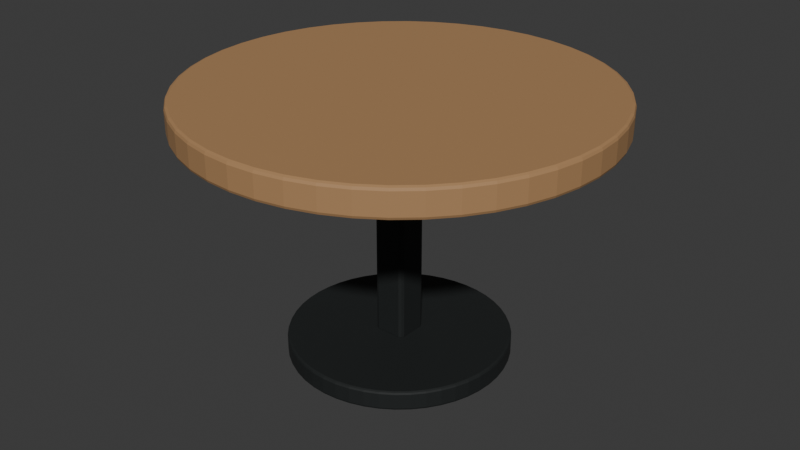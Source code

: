 # Source: best.blend  (saved by Blender 5.2.45; exported with 4.5.12 LTS)
import bpy
from mathutils import Matrix  # noqa: F401  (used for matrix-valued properties, if any)

bpy.ops.wm.read_factory_settings(use_empty=True)
scene = bpy.context.scene
scene.name = 'Scene'

# ---- collections
col_collection = bpy.data.collections.new('Collection'); scene.collection.children.link(col_collection)

# ---- materials (node trees are filled in below, after node groups)
mat_181c1c_008 = bpy.data.materials.new('#181c1c.008')
mat_181c1c_008.diffuse_color = (0.009134, 0.01161, 0.01161, 1.0)
mat_ad855b_014 = bpy.data.materials.new('#ad855b.014')
mat_ad855b_014.diffuse_color = (0.4179, 0.2346, 0.1046, 1.0)

# ---- material node trees
mat_181c1c_008.use_nodes = True; mat_181c1c_008.node_tree.nodes.clear()
_N = mat_181c1c_008.node_tree.nodes; _L = mat_181c1c_008.node_tree.links
n0 = _N.new('ShaderNodeBsdfPrincipled'); n0.name = 'Principled BSDF'; n0.location = (-200, 100)
n0.inputs[0].default_value = (0.009134, 0.01161, 0.01161, 1.0)
n0.inputs[2].default_value = 0.7
n0.inputs[10].default_value = 0.005
n1 = _N.new('ShaderNodeOutputMaterial'); n1.name = 'Material Output'; n1.location = (200, 100)
_L.new(n0.outputs[0], n1.inputs[0])
n1.is_active_output = True
mat_ad855b_014.use_nodes = True; mat_ad855b_014.node_tree.nodes.clear()
_N = mat_ad855b_014.node_tree.nodes; _L = mat_ad855b_014.node_tree.links
n0 = _N.new('ShaderNodeBsdfPrincipled'); n0.name = 'Principled BSDF'; n0.location = (-200, 100)
n0.inputs[0].default_value = (0.4179, 0.2346, 0.1046, 1.0)
n0.inputs[2].default_value = 0.7
n0.inputs[10].default_value = 0.005
n1 = _N.new('ShaderNodeOutputMaterial'); n1.name = 'Material Output'; n1.location = (200, 100)
_L.new(n0.outputs[0], n1.inputs[0])
n1.is_active_output = True

# ---- world
world_world = bpy.data.worlds.new('World'); scene.world = world_world
world_world.use_nodes = True; world_world.node_tree.nodes.clear()
_N = world_world.node_tree.nodes; _L = world_world.node_tree.links
n0 = _N.new('ShaderNodeOutputWorld'); n0.name = 'World Output'; n0.location = (200, 100)
n1 = _N.new('ShaderNodeBackground'); n1.name = 'Background'; n1.location = (-200, 100)
n1.inputs[0].default_value = (0.05088, 0.05088, 0.05088, 1.0)
_L.new(n1.outputs[0], n0.inputs[0])
n0.is_active_output = True
world_world.color = (0.05088, 0.05088, 0.05088)
world_world.sun_shadow_jitter_overblur = 0.0

# ---- meshes
me_cylinder_412 = bpy.data.meshes.new('Cylinder.412')
me_cylinder_412.from_pydata([(0.0, 0.335, -0.03), (0.0, 0.335, 0.03), (0.04373, 0.3321, -0.03), (0.04373, 0.3321, 0.03), (0.0867, 0.3236, -0.03), (0.0867, 0.3236, 0.03), (0.1282, 0.3095, -0.03), (0.1282, 0.3095, 0.03), (0.1675, 0.2901, -0.03), (0.1675, 0.2901, 0.03), (0.2039, 0.2658, -0.03), (0.2039, 0.2658, 0.03), (0.2369, 0.2369, -0.03), (0.2369, 0.2369, 0.03), (0.2658, 0.2039, -0.03), (0.2658, 0.2039, 0.03), (0.2901, 0.1675, -0.03), (0.2901, 0.1675, 0.03), (0.3095, 0.1282, -0.03), (0.3095, 0.1282, 0.03), (0.3236, 0.0867, -0.03), (0.3236, 0.0867, 0.03), (0.3321, 0.04373, -0.03), (0.3321, 0.04373, 0.03), (0.335, 0.0, -0.03), (0.335, 0.0, 0.03), (0.3321, -0.04373, -0.03), (0.3321, -0.04373, 0.03), (0.3236, -0.0867, -0.03), (0.3236, -0.0867, 0.03), (0.3095, -0.1282, -0.03), (0.3095, -0.1282, 0.03), (0.2901, -0.1675, -0.03), (0.2901, -0.1675, 0.03), (0.2658, -0.2039, -0.03), (0.2658, -0.2039, 0.03), (0.2369, -0.2369, -0.03), (0.2369, -0.2369, 0.03), (0.2039, -0.2658, -0.03), (0.2039, -0.2658, 0.03), (0.1675, -0.2901, -0.03), (0.1675, -0.2901, 0.03), (0.1282, -0.3095, -0.03), (0.1282, -0.3095, 0.03), (0.0867, -0.3236, -0.03), (0.0867, -0.3236, 0.03), (0.04373, -0.3321, -0.03), (0.04373, -0.3321, 0.03), (0.0, -0.335, -0.03), (0.0, -0.335, 0.03), (-0.04373, -0.3321, -0.03), (-0.04373, -0.3321, 0.03), (-0.0867, -0.3236, -0.03), (-0.0867, -0.3236, 0.03), (-0.1282, -0.3095, -0.03), (-0.1282, -0.3095, 0.03), (-0.1675, -0.2901, -0.03), (-0.1675, -0.2901, 0.03), (-0.2039, -0.2658, -0.03), (-0.2039, -0.2658, 0.03), (-0.2369, -0.2369, -0.03), (-0.2369, -0.2369, 0.03), (-0.2658, -0.2039, -0.03), (-0.2658, -0.2039, 0.03), (-0.2901, -0.1675, -0.03), (-0.2901, -0.1675, 0.03), (-0.3095, -0.1282, -0.03), (-0.3095, -0.1282, 0.03), (-0.3236, -0.0867, -0.03), (-0.3236, -0.0867, 0.03), (-0.3321, -0.04373, -0.03), (-0.3321, -0.04373, 0.03), (-0.335, 0.0, -0.03), (-0.335, 0.0, 0.03), (-0.3321, 0.04373, -0.03), (-0.3321, 0.04373, 0.03), (-0.3236, 0.0867, -0.03), (-0.3236, 0.0867, 0.03), (-0.3095, 0.1282, -0.03), (-0.3095, 0.1282, 0.03), (-0.2901, 0.1675, -0.03), (-0.2901, 0.1675, 0.03), (-0.2658, 0.2039, -0.03), (-0.2658, 0.2039, 0.03), (-0.2369, 0.2369, -0.03), (-0.2369, 0.2369, 0.03), (-0.2039, 0.2658, -0.03), (-0.2039, 0.2658, 0.03), (-0.1675, 0.2901, -0.03), (-0.1675, 0.2901, 0.03), (-0.1282, 0.3095, -0.03), (-0.1282, 0.3095, 0.03), (-0.0867, 0.3236, -0.03), (-0.0867, 0.3236, 0.03), (-0.04373, 0.3321, -0.03), (-0.04373, 0.3321, 0.03)], [], [(0, 1, 3, 2), (2, 3, 5, 4), (4, 5, 7, 6), (6, 7, 9, 8), (8, 9, 11, 10), (10, 11, 13, 12), (12, 13, 15, 14), (14, 15, 17, 16), (16, 17, 19, 18), (18, 19, 21, 20), (20, 21, 23, 22), (22, 23, 25, 24), (24, 25, 27, 26), (26, 27, 29, 28), (28, 29, 31, 30), (30, 31, 33, 32), (32, 33, 35, 34), (34, 35, 37, 36), (36, 37, 39, 38), (38, 39, 41, 40), (40, 41, 43, 42), (42, 43, 45, 44), (44, 45, 47, 46), (46, 47, 49, 48), (48, 49, 51, 50), (50, 51, 53, 52), (52, 53, 55, 54), (54, 55, 57, 56), (56, 57, 59, 58), (58, 59, 61, 60), (60, 61, 63, 62), (62, 63, 65, 64), (64, 65, 67, 66), (66, 67, 69, 68), (68, 69, 71, 70), (70, 71, 73, 72), (72, 73, 75, 74), (74, 75, 77, 76), (76, 77, 79, 78), (78, 79, 81, 80), (80, 81, 83, 82), (82, 83, 85, 84), (84, 85, 87, 86), (86, 87, 89, 88), (88, 89, 91, 90), (90, 91, 93, 92), (3, 1, 95, 93, 91, 89, 87, 85, 83, 81, 79, 77, 75, 73, 71, 69, 67, 65, 63, 61, 59, 57, 55, 53, 51, 49, 47, 45, 43, 41, 39, 37, 35, 33, 31, 29, 27, 25, 23, 21, 19, 17, 15, 13, 11, 9, 7, 5), (92, 93, 95, 94), (94, 95, 1, 0), (0, 2, 4, 6, 8, 10, 12, 14, 16, 18, 20, 22, 24, 26, 28, 30, 32, 34, 36, 38, 40, 42, 44, 46, 48, 50, 52, 54, 56, 58, 60, 62, 64, 66, 68, 70, 72, 74, 76, 78, 80, 82, 84, 86, 88, 90, 92, 94)])
_uv = me_cylinder_412.uv_layers.new(name='UVMap')
_uv.uv.foreach_set('vector', [1.0, 0.5, 1.0, 1.0, 0.9792, 1.0, 0.9792, 0.5, 0.9792, 0.5, 0.9792, 1.0, 0.9583, 1.0, 0.9583, 0.5, 0.9583, 0.5, 0.9583, 1.0, 0.9375, 1.0, 0.9375, 0.5, 0.9375, 0.5, 0.9375, 1.0, 0.9167, 1.0, 0.9167, 0.5, 0.9167, 0.5, 0.9167, 1.0, 0.8958, 1.0, 0.8958, 0.5, 0.8958, 0.5, 0.8958, 1.0, 0.875, 1.0, 0.875, 0.5, 0.875, 0.5, 0.875, 1.0, 0.8542, 1.0, 0.8542, 0.5, 0.8542, 0.5, 0.8542, 1.0, 0.8333, 1.0, 0.8333, 0.5, 0.8333, 0.5, 0.8333, 1.0, 0.8125, 1.0, 0.8125, 0.5, 0.8125, 0.5, 0.8125, 1.0, 0.7917, 1.0, 0.7917, 0.5, 0.7917, 0.5, 0.7917, 1.0, 0.7708, 1.0, 0.7708, 0.5, 0.7708, 0.5, 0.7708, 1.0, 0.75, 1.0, 0.75, 0.5, 0.75, 0.5, 0.75, 1.0, 0.7292, 1.0, 0.7292, 0.5, 0.7292, 0.5, 0.7292, 1.0, 0.7083, 1.0, 0.7083, 0.5, 0.7083, 0.5, 0.7083, 1.0, 0.6875, 1.0, 0.6875, 0.5, 0.6875, 0.5, 0.6875, 1.0, 0.6667, 1.0, 0.6667, 0.5, 0.6667, 0.5, 0.6667, 1.0, 0.6458, 1.0, 0.6458, 0.5, 0.6458, 0.5, 0.6458, 1.0, 0.625, 1.0, 0.625, 0.5, 0.625, 0.5, 0.625, 1.0, 0.6042, 1.0, 0.6042, 0.5, 0.6042, 0.5, 0.6042, 1.0, 0.5833, 1.0, 0.5833, 0.5, 0.5833, 0.5, 0.5833, 1.0, 0.5625, 1.0, 0.5625, 0.5, 0.5625, 0.5, 0.5625, 1.0, 0.5417, 1.0, 0.5417, 0.5, 0.5417, 0.5, 0.5417, 1.0, 0.5208, 1.0, 0.5208, 0.5, 0.5208, 0.5, 0.5208, 1.0, 0.5, 1.0, 0.5, 0.5, 0.5, 0.5, 0.5, 1.0, 0.4792, 1.0, 0.4792, 0.5, 0.4792, 0.5, 0.4792, 1.0, 0.4583, 1.0, 0.4583, 0.5, 0.4583, 0.5, 0.4583, 1.0, 0.4375, 1.0, 0.4375, 0.5, 0.4375, 0.5, 0.4375, 1.0, 0.4167, 1.0, 0.4167, 0.5, 0.4167, 0.5, 0.4167, 1.0, 0.3958, 1.0, 0.3958, 0.5, 0.3958, 0.5, 0.3958, 1.0, 0.375, 1.0, 0.375, 0.5, 0.375, 0.5, 0.375, 1.0, 0.3542, 1.0, 0.3542, 0.5, 0.3542, 0.5, 0.3542, 1.0, 0.3333, 1.0, 0.3333, 0.5, 0.3333, 0.5, 0.3333, 1.0, 0.3125, 1.0, 0.3125, 0.5, 0.3125, 0.5, 0.3125, 1.0, 0.2917, 1.0, 0.2917, 0.5, 0.2917, 0.5, 0.2917, 1.0, 0.2708, 1.0, 0.2708, 0.5, 0.2708, 0.5, 0.2708, 1.0, 0.25, 1.0, 0.25, 0.5, 0.25, 0.5, 0.25, 1.0, 0.2292, 1.0, 0.2292, 0.5, 0.2292, 0.5, 0.2292, 1.0, 0.2083, 1.0, 0.2083, 0.5, 0.2083, 0.5, 0.2083, 1.0, 0.1875, 1.0, 0.1875, 0.5, 0.1875, 0.5, 0.1875, 1.0, 0.1667, 1.0, 0.1667, 0.5, 0.1667, 0.5, 0.1667, 1.0, 0.1458, 1.0, 0.1458, 0.5, 0.1458, 0.5, 0.1458, 1.0, 0.125, 1.0, 0.125, 0.5, 0.125, 0.5, 0.125, 1.0, 0.1042, 1.0, 0.1042, 0.5, 0.1042, 0.5, 0.1042, 1.0, 0.08333, 1.0, 0.08333, 0.5, 0.08333, 0.5, 0.08333, 1.0, 0.0625, 1.0, 0.0625, 0.5, 0.0625, 0.5, 0.0625, 1.0, 0.04167, 1.0, 0.04167, 0.5, 0.2813, 0.4879, 0.25, 0.49, 0.2187, 0.4879, 0.1879, 0.4818, 0.1582, 0.4717, 0.13, 0.4578, 0.1039, 0.4404, 0.08029, 0.4197, 0.0596, 0.3961, 0.04215, 0.37, 0.02827, 0.3418, 0.01818, 0.3121, 0.01205, 0.2813, 0.01, 0.25, 0.01205, 0.2187, 0.01818, 0.1879, 0.02827, 0.1582, 0.04215, 0.13, 0.0596, 0.1039, 0.08029, 0.08029, 0.1039, 0.0596, 0.13, 0.04215, 0.1582, 0.02827, 0.1879, 0.01818, 0.2187, 0.01205, 0.25, 0.01, 0.2813, 0.01205, 0.3121, 0.01818, 0.3418, 0.02827, 0.37, 0.04215, 0.3961, 0.0596, 0.4197, 0.08029, 0.4404, 0.1039, 0.4578, 0.13, 0.4717, 0.1582, 0.4818, 0.1879, 0.4879, 0.2187, 0.49, 0.25, 0.4879, 0.2813, 0.4818, 0.3121, 0.4717, 0.3418, 0.4578, 0.37, 0.4404, 0.3961, 0.4197, 0.4197, 0.3961, 0.4404, 0.37, 0.4578, 0.3418, 0.4717, 0.3121, 0.4818, 0.04167, 0.5, 0.04167, 1.0, 0.02083, 1.0, 0.02083, 0.5, 0.02083, 0.5, 0.02083, 1.0, 3.763e-07, 1.0, 3.763e-07, 0.5, 0.75, 0.49, 0.7813, 0.4879, 0.8121, 0.4818, 0.8418, 0.4717, 0.87, 0.4578, 0.8961, 0.4404, 0.9197, 0.4197, 0.9404, 0.3961, 0.9578, 0.37, 0.9717, 0.3418, 0.9818, 0.3121, 0.9879, 0.2813, 0.99, 0.25, 0.9879, 0.2187, 0.9818, 0.1879, 0.9717, 0.1582, 0.9578, 0.13, 0.9404, 0.1039, 0.9197, 0.08029, 0.8961, 0.0596, 0.87, 0.04215, 0.8418, 0.02827, 0.8121, 0.01818, 0.7813, 0.01205, 0.75, 0.01, 0.7187, 0.01205, 0.6879, 0.01818, 0.6582, 0.02827, 0.63, 0.04215, 0.6039, 0.0596, 0.5803, 0.08029, 0.5596, 0.1039, 0.5422, 0.13, 0.5283, 0.1582, 0.5182, 0.1879, 0.5121, 0.2187, 0.51, 0.25, 0.5121, 0.2813, 0.5182, 0.3121, 0.5283, 0.3418, 0.5422, 0.37, 0.5596, 0.3961, 0.5803, 0.4197, 0.6039, 0.4404, 0.63, 0.4578, 0.6582, 0.4717, 0.6879, 0.4818, 0.7187, 0.4879])
me_cylinder_412.materials.append(mat_181c1c_008)
me_cylinder_412.update()
me_cube_672 = bpy.data.meshes.new('Cube.672')
me_cube_672.from_pydata([(-0.05, -0.05, -0.34), (-0.05, -0.05, 0.34), (-0.05, 0.05, -0.34), (-0.05, 0.05, 0.34), (0.05, -0.05, -0.34), (0.05, -0.05, 0.34), (0.05, 0.05, -0.34), (0.05, 0.05, 0.34)], [], [(0, 1, 3, 2), (2, 3, 7, 6), (6, 7, 5, 4), (4, 5, 1, 0), (2, 6, 4, 0), (7, 3, 1, 5)])
_uv = me_cube_672.uv_layers.new(name='UVMap')
_uv.uv.foreach_set('vector', [0.375, 0.0, 0.625, 0.0, 0.625, 0.25, 0.375, 0.25, 0.375, 0.25, 0.625, 0.25, 0.625, 0.5, 0.375, 0.5, 0.375, 0.5, 0.625, 0.5, 0.625, 0.75, 0.375, 0.75, 0.375, 0.75, 0.625, 0.75, 0.625, 1.0, 0.375, 1.0, 0.125, 0.5, 0.375, 0.5, 0.375, 0.75, 0.125, 0.75, 0.625, 0.5, 0.875, 0.5, 0.875, 0.75, 0.625, 0.75])
me_cube_672.materials.append(mat_181c1c_008)
me_cube_672.update()
me_cylinder_413 = bpy.data.meshes.new('Cylinder.413')
me_cylinder_413.from_pydata([(0.0, 0.625, -0.0425), (0.0, 0.625, 0.0425), (0.08158, 0.6197, -0.0425), (0.08158, 0.6197, 0.0425), (0.1618, 0.6037, -0.0425), (0.1618, 0.6037, 0.0425), (0.2392, 0.5774, -0.0425), (0.2392, 0.5774, 0.0425), (0.3125, 0.5413, -0.0425), (0.3125, 0.5413, 0.0425), (0.3805, 0.4958, -0.0425), (0.3805, 0.4958, 0.0425), (0.4419, 0.4419, -0.0425), (0.4419, 0.4419, 0.0425), (0.4958, 0.3805, -0.0425), (0.4958, 0.3805, 0.0425), (0.5413, 0.3125, -0.0425), (0.5413, 0.3125, 0.0425), (0.5774, 0.2392, -0.0425), (0.5774, 0.2392, 0.0425), (0.6037, 0.1618, -0.0425), (0.6037, 0.1618, 0.0425), (0.6197, 0.08158, -0.0425), (0.6197, 0.08158, 0.0425), (0.625, 0.0, -0.0425), (0.625, 0.0, 0.0425), (0.6197, -0.08158, -0.0425), (0.6197, -0.08158, 0.0425), (0.6037, -0.1618, -0.0425), (0.6037, -0.1618, 0.0425), (0.5774, -0.2392, -0.0425), (0.5774, -0.2392, 0.0425), (0.5413, -0.3125, -0.0425), (0.5413, -0.3125, 0.0425), (0.4958, -0.3805, -0.0425), (0.4958, -0.3805, 0.0425), (0.4419, -0.4419, -0.0425), (0.4419, -0.4419, 0.0425), (0.3805, -0.4958, -0.0425), (0.3805, -0.4958, 0.0425), (0.3125, -0.5413, -0.0425), (0.3125, -0.5413, 0.0425), (0.2392, -0.5774, -0.0425), (0.2392, -0.5774, 0.0425), (0.1618, -0.6037, -0.0425), (0.1618, -0.6037, 0.0425), (0.08158, -0.6197, -0.0425), (0.08158, -0.6197, 0.0425), (0.0, -0.625, -0.0425), (0.0, -0.625, 0.0425), (-0.08158, -0.6197, -0.0425), (-0.08158, -0.6197, 0.0425), (-0.1618, -0.6037, -0.0425), (-0.1618, -0.6037, 0.0425), (-0.2392, -0.5774, -0.0425), (-0.2392, -0.5774, 0.0425), (-0.3125, -0.5413, -0.0425), (-0.3125, -0.5413, 0.0425), (-0.3805, -0.4958, -0.0425), (-0.3805, -0.4958, 0.0425), (-0.4419, -0.4419, -0.0425), (-0.4419, -0.4419, 0.0425), (-0.4958, -0.3805, -0.0425), (-0.4958, -0.3805, 0.0425), (-0.5413, -0.3125, -0.0425), (-0.5413, -0.3125, 0.0425), (-0.5774, -0.2392, -0.0425), (-0.5774, -0.2392, 0.0425), (-0.6037, -0.1618, -0.0425), (-0.6037, -0.1618, 0.0425), (-0.6197, -0.08158, -0.0425), (-0.6197, -0.08158, 0.0425), (-0.625, 0.0, -0.0425), (-0.625, 0.0, 0.0425), (-0.6197, 0.08158, -0.0425), (-0.6197, 0.08158, 0.0425), (-0.6037, 0.1618, -0.0425), (-0.6037, 0.1618, 0.0425), (-0.5774, 0.2392, -0.0425), (-0.5774, 0.2392, 0.0425), (-0.5413, 0.3125, -0.0425), (-0.5413, 0.3125, 0.0425), (-0.4958, 0.3805, -0.0425), (-0.4958, 0.3805, 0.0425), (-0.4419, 0.4419, -0.0425), (-0.4419, 0.4419, 0.0425), (-0.3805, 0.4958, -0.0425), (-0.3805, 0.4958, 0.0425), (-0.3125, 0.5413, -0.0425), (-0.3125, 0.5413, 0.0425), (-0.2392, 0.5774, -0.0425), (-0.2392, 0.5774, 0.0425), (-0.1618, 0.6037, -0.0425), (-0.1618, 0.6037, 0.0425), (-0.08158, 0.6197, -0.0425), (-0.08158, 0.6197, 0.0425)], [], [(0, 1, 3, 2), (2, 3, 5, 4), (4, 5, 7, 6), (6, 7, 9, 8), (8, 9, 11, 10), (10, 11, 13, 12), (12, 13, 15, 14), (14, 15, 17, 16), (16, 17, 19, 18), (18, 19, 21, 20), (20, 21, 23, 22), (22, 23, 25, 24), (24, 25, 27, 26), (26, 27, 29, 28), (28, 29, 31, 30), (30, 31, 33, 32), (32, 33, 35, 34), (34, 35, 37, 36), (36, 37, 39, 38), (38, 39, 41, 40), (40, 41, 43, 42), (42, 43, 45, 44), (44, 45, 47, 46), (46, 47, 49, 48), (48, 49, 51, 50), (50, 51, 53, 52), (52, 53, 55, 54), (54, 55, 57, 56), (56, 57, 59, 58), (58, 59, 61, 60), (60, 61, 63, 62), (62, 63, 65, 64), (64, 65, 67, 66), (66, 67, 69, 68), (68, 69, 71, 70), (70, 71, 73, 72), (72, 73, 75, 74), (74, 75, 77, 76), (76, 77, 79, 78), (78, 79, 81, 80), (80, 81, 83, 82), (82, 83, 85, 84), (84, 85, 87, 86), (86, 87, 89, 88), (88, 89, 91, 90), (90, 91, 93, 92), (3, 1, 95, 93, 91, 89, 87, 85, 83, 81, 79, 77, 75, 73, 71, 69, 67, 65, 63, 61, 59, 57, 55, 53, 51, 49, 47, 45, 43, 41, 39, 37, 35, 33, 31, 29, 27, 25, 23, 21, 19, 17, 15, 13, 11, 9, 7, 5), (92, 93, 95, 94), (94, 95, 1, 0), (0, 2, 4, 6, 8, 10, 12, 14, 16, 18, 20, 22, 24, 26, 28, 30, 32, 34, 36, 38, 40, 42, 44, 46, 48, 50, 52, 54, 56, 58, 60, 62, 64, 66, 68, 70, 72, 74, 76, 78, 80, 82, 84, 86, 88, 90, 92, 94)])
_uv = me_cylinder_413.uv_layers.new(name='UVMap')
_uv.uv.foreach_set('vector', [1.0, 0.5, 1.0, 1.0, 0.9792, 1.0, 0.9792, 0.5, 0.9792, 0.5, 0.9792, 1.0, 0.9583, 1.0, 0.9583, 0.5, 0.9583, 0.5, 0.9583, 1.0, 0.9375, 1.0, 0.9375, 0.5, 0.9375, 0.5, 0.9375, 1.0, 0.9167, 1.0, 0.9167, 0.5, 0.9167, 0.5, 0.9167, 1.0, 0.8958, 1.0, 0.8958, 0.5, 0.8958, 0.5, 0.8958, 1.0, 0.875, 1.0, 0.875, 0.5, 0.875, 0.5, 0.875, 1.0, 0.8542, 1.0, 0.8542, 0.5, 0.8542, 0.5, 0.8542, 1.0, 0.8333, 1.0, 0.8333, 0.5, 0.8333, 0.5, 0.8333, 1.0, 0.8125, 1.0, 0.8125, 0.5, 0.8125, 0.5, 0.8125, 1.0, 0.7917, 1.0, 0.7917, 0.5, 0.7917, 0.5, 0.7917, 1.0, 0.7708, 1.0, 0.7708, 0.5, 0.7708, 0.5, 0.7708, 1.0, 0.75, 1.0, 0.75, 0.5, 0.75, 0.5, 0.75, 1.0, 0.7292, 1.0, 0.7292, 0.5, 0.7292, 0.5, 0.7292, 1.0, 0.7083, 1.0, 0.7083, 0.5, 0.7083, 0.5, 0.7083, 1.0, 0.6875, 1.0, 0.6875, 0.5, 0.6875, 0.5, 0.6875, 1.0, 0.6667, 1.0, 0.6667, 0.5, 0.6667, 0.5, 0.6667, 1.0, 0.6458, 1.0, 0.6458, 0.5, 0.6458, 0.5, 0.6458, 1.0, 0.625, 1.0, 0.625, 0.5, 0.625, 0.5, 0.625, 1.0, 0.6042, 1.0, 0.6042, 0.5, 0.6042, 0.5, 0.6042, 1.0, 0.5833, 1.0, 0.5833, 0.5, 0.5833, 0.5, 0.5833, 1.0, 0.5625, 1.0, 0.5625, 0.5, 0.5625, 0.5, 0.5625, 1.0, 0.5417, 1.0, 0.5417, 0.5, 0.5417, 0.5, 0.5417, 1.0, 0.5208, 1.0, 0.5208, 0.5, 0.5208, 0.5, 0.5208, 1.0, 0.5, 1.0, 0.5, 0.5, 0.5, 0.5, 0.5, 1.0, 0.4792, 1.0, 0.4792, 0.5, 0.4792, 0.5, 0.4792, 1.0, 0.4583, 1.0, 0.4583, 0.5, 0.4583, 0.5, 0.4583, 1.0, 0.4375, 1.0, 0.4375, 0.5, 0.4375, 0.5, 0.4375, 1.0, 0.4167, 1.0, 0.4167, 0.5, 0.4167, 0.5, 0.4167, 1.0, 0.3958, 1.0, 0.3958, 0.5, 0.3958, 0.5, 0.3958, 1.0, 0.375, 1.0, 0.375, 0.5, 0.375, 0.5, 0.375, 1.0, 0.3542, 1.0, 0.3542, 0.5, 0.3542, 0.5, 0.3542, 1.0, 0.3333, 1.0, 0.3333, 0.5, 0.3333, 0.5, 0.3333, 1.0, 0.3125, 1.0, 0.3125, 0.5, 0.3125, 0.5, 0.3125, 1.0, 0.2917, 1.0, 0.2917, 0.5, 0.2917, 0.5, 0.2917, 1.0, 0.2708, 1.0, 0.2708, 0.5, 0.2708, 0.5, 0.2708, 1.0, 0.25, 1.0, 0.25, 0.5, 0.25, 0.5, 0.25, 1.0, 0.2292, 1.0, 0.2292, 0.5, 0.2292, 0.5, 0.2292, 1.0, 0.2083, 1.0, 0.2083, 0.5, 0.2083, 0.5, 0.2083, 1.0, 0.1875, 1.0, 0.1875, 0.5, 0.1875, 0.5, 0.1875, 1.0, 0.1667, 1.0, 0.1667, 0.5, 0.1667, 0.5, 0.1667, 1.0, 0.1458, 1.0, 0.1458, 0.5, 0.1458, 0.5, 0.1458, 1.0, 0.125, 1.0, 0.125, 0.5, 0.125, 0.5, 0.125, 1.0, 0.1042, 1.0, 0.1042, 0.5, 0.1042, 0.5, 0.1042, 1.0, 0.08333, 1.0, 0.08333, 0.5, 0.08333, 0.5, 0.08333, 1.0, 0.0625, 1.0, 0.0625, 0.5, 0.0625, 0.5, 0.0625, 1.0, 0.04167, 1.0, 0.04167, 0.5, 0.2813, 0.4879, 0.25, 0.49, 0.2187, 0.4879, 0.1879, 0.4818, 0.1582, 0.4717, 0.13, 0.4578, 0.1039, 0.4404, 0.08029, 0.4197, 0.0596, 0.3961, 0.04215, 0.37, 0.02827, 0.3418, 0.01818, 0.3121, 0.01205, 0.2813, 0.01, 0.25, 0.01205, 0.2187, 0.01818, 0.1879, 0.02827, 0.1582, 0.04215, 0.13, 0.0596, 0.1039, 0.08029, 0.08029, 0.1039, 0.0596, 0.13, 0.04215, 0.1582, 0.02827, 0.1879, 0.01818, 0.2187, 0.01205, 0.25, 0.01, 0.2813, 0.01205, 0.3121, 0.01818, 0.3418, 0.02827, 0.37, 0.04215, 0.3961, 0.0596, 0.4197, 0.08029, 0.4404, 0.1039, 0.4578, 0.13, 0.4717, 0.1582, 0.4818, 0.1879, 0.4879, 0.2187, 0.49, 0.25, 0.4879, 0.2813, 0.4818, 0.3121, 0.4717, 0.3418, 0.4578, 0.37, 0.4404, 0.3961, 0.4197, 0.4197, 0.3961, 0.4404, 0.37, 0.4578, 0.3418, 0.4717, 0.3121, 0.4818, 0.04167, 0.5, 0.04167, 1.0, 0.02083, 1.0, 0.02083, 0.5, 0.02083, 0.5, 0.02083, 1.0, 3.763e-07, 1.0, 3.763e-07, 0.5, 0.75, 0.49, 0.7813, 0.4879, 0.8121, 0.4818, 0.8418, 0.4717, 0.87, 0.4578, 0.8961, 0.4404, 0.9197, 0.4197, 0.9404, 0.3961, 0.9578, 0.37, 0.9717, 0.3418, 0.9818, 0.3121, 0.9879, 0.2813, 0.99, 0.25, 0.9879, 0.2187, 0.9818, 0.1879, 0.9717, 0.1582, 0.9578, 0.13, 0.9404, 0.1039, 0.9197, 0.08029, 0.8961, 0.0596, 0.87, 0.04215, 0.8418, 0.02827, 0.8121, 0.01818, 0.7813, 0.01205, 0.75, 0.01, 0.7187, 0.01205, 0.6879, 0.01818, 0.6582, 0.02827, 0.63, 0.04215, 0.6039, 0.0596, 0.5803, 0.08029, 0.5596, 0.1039, 0.5422, 0.13, 0.5283, 0.1582, 0.5182, 0.1879, 0.5121, 0.2187, 0.51, 0.25, 0.5121, 0.2813, 0.5182, 0.3121, 0.5283, 0.3418, 0.5422, 0.37, 0.5596, 0.3961, 0.5803, 0.4197, 0.6039, 0.4404, 0.63, 0.4578, 0.6582, 0.4717, 0.6879, 0.4818, 0.7187, 0.4879])
me_cylinder_413.materials.append(mat_ad855b_014)
me_cylinder_413.update()

# ---- objects
ob_starbuckstable_0 = bpy.data.objects.new('starbucksTable_0', me_cylinder_412)
ob_starbuckstable_1 = bpy.data.objects.new('starbucksTable_1', me_cube_672)
ob_starbuckstable_2 = bpy.data.objects.new('starbucksTable_2', me_cylinder_413)

# ---- transforms, parenting, visibility, modifiers, constraints
ob_starbuckstable_0.location = (0.735, -0.735, 0.03)
_m = ob_starbuckstable_0.modifiers.new('Edges', 'BEVEL')
_m.width = 0.0072
_m.width_pct = 0.0072
_m.segments = 2
ob_starbuckstable_1.location = (0.73, -0.73, 0.39)
_m = ob_starbuckstable_1.modifiers.new('Edges', 'BEVEL')
_m.width = 0.012
_m.width_pct = 0.012
_m.segments = 2
ob_starbuckstable_2.location = (0.745, -0.745, 0.7825)
_m = ob_starbuckstable_2.modifiers.new('Edges', 'BEVEL')
_m.width = 0.0102
_m.width_pct = 0.0102
_m.segments = 2

# ---- collection membership
col_collection.objects.link(ob_starbuckstable_0)
col_collection.objects.link(ob_starbuckstable_1)
col_collection.objects.link(ob_starbuckstable_2)

# ---- scene / render settings (as saved in the file)
scene.frame_start = 1; scene.frame_end = 250; scene.frame_set(1)
scene.render.engine = 'BLENDER_EEVEE_NEXT'
scene.render.bake_bias = 0.0
scene.render.bake_samples = 0
scene.render.compositor_device = 'GPU'
scene.eevee.use_volume_custom_range = False
scene.eevee.fast_gi_thickness_near = 0.1
scene.eevee.fast_gi_thickness_far = 0.0
scene.eevee.ray_tracing_options.screen_trace_thickness = 0.1
bpy.context.view_layer.update()

# ---- added for rendering (the .blend has no active camera and no usable light): camera, sun
cam_auto = bpy.data.cameras.new('AutoCamera')
cam_auto.lens = 50.0
cam_auto.sensor_width = 36.0
cam_auto.clip_end = 1000.0
ob_auto_camera = bpy.data.objects.new('AutoCamera', cam_auto)
scene.collection.objects.link(ob_auto_camera)
ob_auto_camera.location = (2.54993, -2.91092, 1.85644)
ob_auto_camera.rotation_euler = (1.09748, -7.21219e-08, 0.694738)
scene.camera = ob_auto_camera
light_auto_sun = bpy.data.lights.new('AutoSun', 'SUN')
light_auto_sun.energy = 3.0
light_auto_sun.angle = 0.0523599
ob_auto_sun = bpy.data.objects.new('AutoSun', light_auto_sun)
scene.collection.objects.link(ob_auto_sun)
ob_auto_sun.rotation_euler = (0.872665, 0.174533, 0.523599)
bpy.context.view_layer.update()
